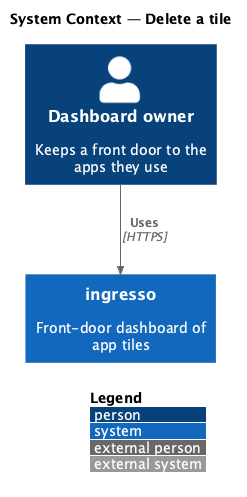

The diagram above was rendered by PlantUML. Its source (embedded in the PNG):
@startuml
!include <C4/C4_Context>
LAYOUT_WITH_LEGEND()
title System Context — Delete a tile
Person(user, "Dashboard owner", "Keeps a front door to the apps they use")
System(ingresso, "ingresso", "Front-door dashboard of app tiles")
Rel(user, ingresso, "Uses", "HTTPS")
@enduml